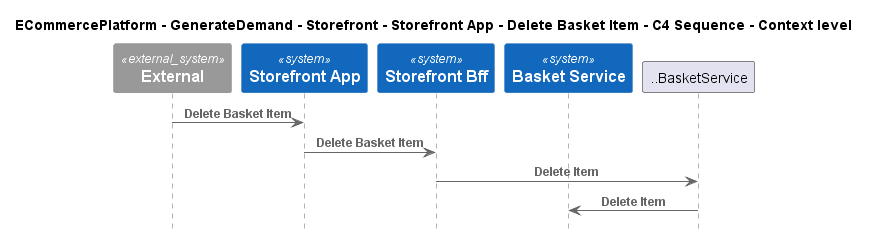

The diagram above was rendered by PlantUML. Its source (embedded in the PNG):
@startuml
!include ..\..\..\..\..\..\..\.c4s\C4_Sequence.puml

title ECommercePlatform - GenerateDemand - Storefront - Storefront App - Delete Basket Item - C4 Sequence - Context level

System_Ext(C4InterFlow.SoftwareSystems.ExternalSystem, "External", "")
System(ECommercePlatform.GenerateDemand.Storefront.SoftwareSystems.StorefrontApp, "Storefront App", "")
System(ECommercePlatform.GenerateDemand.Storefront.SoftwareSystems.StorefrontBff, "Storefront Bff", "")
System(ECommercePlatform.GenerateDemand.Basket.SoftwareSystems.BasketService, "Basket Service", "")

Rel(C4InterFlow.SoftwareSystems.ExternalSystem, ECommercePlatform.GenerateDemand.Storefront.SoftwareSystems.StorefrontApp, "Delete Basket Item")
Rel(ECommercePlatform.GenerateDemand.Storefront.SoftwareSystems.StorefrontApp, ECommercePlatform.GenerateDemand.Storefront.SoftwareSystems.StorefrontBff, "Delete Basket Item")
Rel(ECommercePlatform.GenerateDemand.Storefront.SoftwareSystems.StorefrontBff, ..BasketService, "Delete Item")
Rel(..BasketService, ECommercePlatform.GenerateDemand.Basket.SoftwareSystems.BasketService, "Delete Item")


@enduml